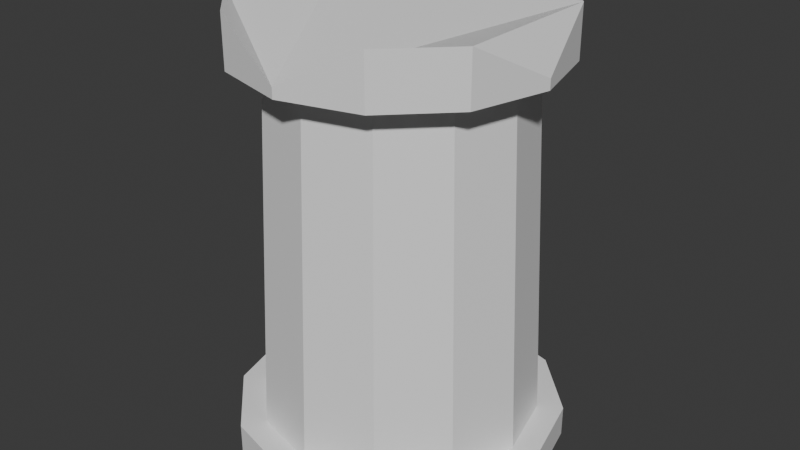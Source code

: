 # Source: rook_v01.blend  (saved by Blender 5.0.119; exported with 4.5.12 LTS)
import bpy
from mathutils import Matrix  # noqa: F401  (used for matrix-valued properties, if any)

bpy.ops.wm.read_factory_settings(use_empty=True)
scene = bpy.context.scene
scene.name = 'Scene'

# ---- collections
col_collection = bpy.data.collections.new('Collection'); scene.collection.children.link(col_collection)
col_rook = bpy.data.collections.new('Rook'); scene.collection.children.link(col_rook)

# ---- materials (node trees are filled in below, after node groups)
mat_chess_white = bpy.data.materials.new('Chess_White')

# ---- material node trees
mat_chess_white.use_nodes = True; mat_chess_white.node_tree.nodes.clear()
_N = mat_chess_white.node_tree.nodes; _L = mat_chess_white.node_tree.links
n0 = _N.new('ShaderNodeBsdfPrincipled'); n0.name = 'Principled BSDF'; n0.location = (-200, 100)
n0.inputs[0].default_value = (0.8714, 0.8714, 0.8714, 1.0)
n1 = _N.new('ShaderNodeOutputMaterial'); n1.name = 'Material Output'; n1.location = (200, 100)
_L.new(n0.outputs[0], n1.inputs[0])
n1.is_active_output = True

# ---- world
world_world = bpy.data.worlds.new('World'); scene.world = world_world
world_world.use_nodes = True; world_world.node_tree.nodes.clear()
_N = world_world.node_tree.nodes; _L = world_world.node_tree.links
n0 = _N.new('ShaderNodeOutputWorld'); n0.name = 'World Output'; n0.location = (200, 100)
n1 = _N.new('ShaderNodeBackground'); n1.name = 'Background'; n1.location = (-200, 100)
n1.inputs[0].default_value = (0.05088, 0.05088, 0.05088, 1.0)
_L.new(n1.outputs[0], n0.inputs[0])
n0.is_active_output = True
world_world.color = (0.05088, 0.05088, 0.05088)
world_world.sun_shadow_jitter_overblur = 0.0

# ---- meshes
me_cylinder = bpy.data.meshes.new('Cylinder')
me_cylinder.from_pydata([(0.0, 0.32, -0.03), (0.0, 0.32, 0.03), (0.16, 0.2771, -0.03), (0.16, 0.2771, 0.03), (0.2771, 0.16, -0.03), (0.2771, 0.16, 0.03), (0.32, 0.0, -0.03), (0.32, 0.0, 0.03), (0.2771, -0.16, -0.03), (0.2771, -0.16, 0.03), (0.16, -0.2771, -0.03), (0.16, -0.2771, 0.03), (0.0, -0.32, -0.03), (0.0, -0.32, 0.03), (-0.16, -0.2771, -0.03), (-0.16, -0.2771, 0.03), (-0.2771, -0.16, -0.03), (-0.2771, -0.16, 0.03), (-0.32, 0.0, -0.03), (-0.32, 0.0, 0.03), (-0.2771, 0.16, -0.03), (-0.2771, 0.16, 0.03), (-0.16, 0.2771, -0.03), (-0.16, 0.2771, 0.03)], [], [(0, 1, 3, 2), (2, 3, 5, 4), (4, 5, 7, 6), (6, 7, 9, 8), (8, 9, 11, 10), (10, 11, 13, 12), (12, 13, 15, 14), (14, 15, 17, 16), (16, 17, 19, 18), (18, 19, 21, 20), (3, 1, 23, 21, 19, 17, 15, 13, 11, 9, 7, 5), (20, 21, 23, 22), (22, 23, 1, 0), (0, 2, 4, 6, 8, 10, 12, 14, 16, 18, 20, 22)])
_uv = me_cylinder.uv_layers.new(name='UVMap')
_uv.uv.foreach_set('vector', [1.0, 0.5, 1.0, 1.0, 0.9167, 1.0, 0.9167, 0.5, 0.9167, 0.5, 0.9167, 1.0, 0.8333, 1.0, 0.8333, 0.5, 0.8333, 0.5, 0.8333, 1.0, 0.75, 1.0, 0.75, 0.5, 0.75, 0.5, 0.75, 1.0, 0.6667, 1.0, 0.6667, 0.5, 0.6667, 0.5, 0.6667, 1.0, 0.5833, 1.0, 0.5833, 0.5, 0.5833, 0.5, 0.5833, 1.0, 0.5, 1.0, 0.5, 0.5, 0.5, 0.5, 0.5, 1.0, 0.4167, 1.0, 0.4167, 0.5, 0.4167, 0.5, 0.4167, 1.0, 0.3333, 1.0, 0.3333, 0.5, 0.3333, 0.5, 0.3333, 1.0, 0.25, 1.0, 0.25, 0.5, 0.25, 0.5, 0.25, 1.0, 0.1667, 1.0, 0.1667, 0.5, 0.37, 0.4578, 0.25, 0.49, 0.13, 0.4578, 0.04215, 0.37, 0.01, 0.25, 0.04215, 0.13, 0.13, 0.04215, 0.25, 0.01, 0.37, 0.04215, 0.4578, 0.13, 0.49, 0.25, 0.4578, 0.37, 0.1667, 0.5, 0.1667, 1.0, 0.08333, 1.0, 0.08333, 0.5, 0.08333, 0.5, 0.08333, 1.0, 7.451e-08, 1.0, 7.451e-08, 0.5, 0.75, 0.49, 0.87, 0.4578, 0.9578, 0.37, 0.99, 0.25, 0.9578, 0.13, 0.87, 0.04215, 0.75, 0.01, 0.63, 0.04215, 0.5422, 0.13, 0.51, 0.25, 0.5422, 0.37, 0.63, 0.4578])
me_cylinder.materials.append(mat_chess_white)
me_cylinder.update()
me_cylinder_001 = bpy.data.meshes.new('Cylinder.001')
me_cylinder_001.from_pydata([(0.0, 0.27, -0.35), (0.0, 0.24, 0.35), (0.135, 0.2338, -0.35), (0.12, 0.2078, 0.35), (0.2338, 0.135, -0.35), (0.2078, 0.12, 0.35), (0.27, 0.0, -0.35), (0.24, 0.0, 0.35), (0.2338, -0.135, -0.35), (0.2078, -0.12, 0.35), (0.135, -0.2338, -0.35), (0.12, -0.2078, 0.35), (0.0, -0.27, -0.35), (0.0, -0.24, 0.35), (-0.135, -0.2338, -0.35), (-0.12, -0.2078, 0.35), (-0.2338, -0.135, -0.35), (-0.2078, -0.12, 0.35), (-0.27, 0.0, -0.35), (-0.24, 0.0, 0.35), (-0.2338, 0.135, -0.35), (-0.2078, 0.12, 0.35), (-0.135, 0.2338, -0.35), (-0.12, 0.2078, 0.35)], [], [(0, 1, 3, 2), (2, 3, 5, 4), (4, 5, 7, 6), (6, 7, 9, 8), (8, 9, 11, 10), (10, 11, 13, 12), (12, 13, 15, 14), (14, 15, 17, 16), (16, 17, 19, 18), (18, 19, 21, 20), (3, 1, 23, 21, 19, 17, 15, 13, 11, 9, 7, 5), (20, 21, 23, 22), (22, 23, 1, 0), (0, 2, 4, 6, 8, 10, 12, 14, 16, 18, 20, 22)])
_uv = me_cylinder_001.uv_layers.new(name='UVMap')
_uv.uv.foreach_set('vector', [1.0, 0.5, 1.0, 1.0, 0.9167, 1.0, 0.9167, 0.5, 0.9167, 0.5, 0.9167, 1.0, 0.8333, 1.0, 0.8333, 0.5, 0.8333, 0.5, 0.8333, 1.0, 0.75, 1.0, 0.75, 0.5, 0.75, 0.5, 0.75, 1.0, 0.6667, 1.0, 0.6667, 0.5, 0.6667, 0.5, 0.6667, 1.0, 0.5833, 1.0, 0.5833, 0.5, 0.5833, 0.5, 0.5833, 1.0, 0.5, 1.0, 0.5, 0.5, 0.5, 0.5, 0.5, 1.0, 0.4167, 1.0, 0.4167, 0.5, 0.4167, 0.5, 0.4167, 1.0, 0.3333, 1.0, 0.3333, 0.5, 0.3333, 0.5, 0.3333, 1.0, 0.25, 1.0, 0.25, 0.5, 0.25, 0.5, 0.25, 1.0, 0.1667, 1.0, 0.1667, 0.5, 0.37, 0.4578, 0.25, 0.49, 0.13, 0.4578, 0.04215, 0.37, 0.01, 0.25, 0.04215, 0.13, 0.13, 0.04215, 0.25, 0.01, 0.37, 0.04215, 0.4578, 0.13, 0.49, 0.25, 0.4578, 0.37, 0.1667, 0.5, 0.1667, 1.0, 0.08333, 1.0, 0.08333, 0.5, 0.08333, 0.5, 0.08333, 1.0, 7.451e-08, 1.0, 7.451e-08, 0.5, 0.75, 0.49, 0.87, 0.4578, 0.9578, 0.37, 0.99, 0.25, 0.9578, 0.13, 0.87, 0.04215, 0.75, 0.01, 0.63, 0.04215, 0.5422, 0.13, 0.51, 0.25, 0.5422, 0.37, 0.63, 0.4578])
me_cylinder_001.materials.append(mat_chess_white)
me_cylinder_001.update()
me_cylinder_002 = bpy.data.meshes.new('Cylinder.002')
me_cylinder_002.from_pydata([(0.0, 0.3, -0.05), (0.0, 0.3, -0.03), (0.15, 0.2598, -0.05), (0.15, 0.2598, 0.05), (0.2598, 0.15, -0.05), (0.2598, 0.15, 0.05), (0.3, 0.0, -0.05), (0.3, 0.0, -0.03), (0.2598, -0.15, -0.05), (0.2598, -0.15, 0.05), (0.15, -0.2598, -0.05), (0.15, -0.2598, 0.05), (0.0, -0.3, -0.05), (0.0, -0.3, -0.03), (-0.15, -0.2598, -0.05), (-0.15, -0.2598, 0.05), (-0.2598, -0.15, -0.05), (-0.2598, -0.15, 0.05), (-0.3, 0.0, -0.05), (-0.3, 0.0, -0.03), (-0.2598, 0.15, -0.05), (-0.2598, 0.15, 0.05), (-0.15, 0.2598, -0.05), (-0.15, 0.2598, 0.05)], [], [(0, 1, 3, 2), (2, 3, 5, 4), (4, 5, 7, 6), (6, 7, 9, 8), (8, 9, 11, 10), (10, 11, 13, 12), (12, 13, 15, 14), (14, 15, 17, 16), (16, 17, 19, 18), (18, 19, 21, 20), (3, 1, 23, 21, 19, 17, 15, 13, 11, 9, 7, 5), (20, 21, 23, 22), (22, 23, 1, 0), (0, 2, 4, 6, 8, 10, 12, 14, 16, 18, 20, 22)])
_uv = me_cylinder_002.uv_layers.new(name='UVMap')
_uv.uv.foreach_set('vector', [1.0, 0.5, 1.0, 1.0, 0.9167, 1.0, 0.9167, 0.5, 0.9167, 0.5, 0.9167, 1.0, 0.8333, 1.0, 0.8333, 0.5, 0.8333, 0.5, 0.8333, 1.0, 0.75, 1.0, 0.75, 0.5, 0.75, 0.5, 0.75, 1.0, 0.6667, 1.0, 0.6667, 0.5, 0.6667, 0.5, 0.6667, 1.0, 0.5833, 1.0, 0.5833, 0.5, 0.5833, 0.5, 0.5833, 1.0, 0.5, 1.0, 0.5, 0.5, 0.5, 0.5, 0.5, 1.0, 0.4167, 1.0, 0.4167, 0.5, 0.4167, 0.5, 0.4167, 1.0, 0.3333, 1.0, 0.3333, 0.5, 0.3333, 0.5, 0.3333, 1.0, 0.25, 1.0, 0.25, 0.5, 0.25, 0.5, 0.25, 1.0, 0.1667, 1.0, 0.1667, 0.5, 0.37, 0.4578, 0.25, 0.49, 0.13, 0.4578, 0.04215, 0.37, 0.01, 0.25, 0.04215, 0.13, 0.13, 0.04215, 0.25, 0.01, 0.37, 0.04215, 0.4578, 0.13, 0.49, 0.25, 0.4578, 0.37, 0.1667, 0.5, 0.1667, 1.0, 0.08333, 1.0, 0.08333, 0.5, 0.08333, 0.5, 0.08333, 1.0, 7.451e-08, 1.0, 7.451e-08, 0.5, 0.75, 0.49, 0.87, 0.4578, 0.9578, 0.37, 0.99, 0.25, 0.9578, 0.13, 0.87, 0.04215, 0.75, 0.01, 0.63, 0.04215, 0.5422, 0.13, 0.51, 0.25, 0.5422, 0.37, 0.63, 0.4578])
me_cylinder_002.materials.append(mat_chess_white)
me_cylinder_002.update()

# ---- objects
ob_rook_base = bpy.data.objects.new('Rook_Base', me_cylinder)
ob_rook_body = bpy.data.objects.new('Rook_Body', me_cylinder_001)
ob_rook_crown = bpy.data.objects.new('Rook_Crown', me_cylinder_002)
ob_rook = bpy.data.objects.new('Rook', None)

# ---- transforms, parenting, visibility, modifiers, constraints
ob_rook_base.parent = ob_rook
ob_rook_base.location = (0.0, 0.0, 0.03)
ob_rook_body.parent = ob_rook
ob_rook_body.location = (0.0, 0.0, 0.41)
ob_rook_crown.parent = ob_rook
ob_rook_crown.location = (0.0, 0.0, 0.81)
ob_rook.location = (0.0, 0.0, 0.0)
ob_rook.empty_display_size = 0.3

# ---- collection membership
col_rook.objects.link(ob_rook_base)
col_rook.objects.link(ob_rook_body)
col_rook.objects.link(ob_rook_crown)
col_rook.objects.link(ob_rook)

# ---- scene / render settings (as saved in the file)
scene.frame_start = 1; scene.frame_end = 250; scene.frame_set(1)
scene.render.engine = 'BLENDER_EEVEE_NEXT'
scene.render.bake_bias = 0.0
scene.render.bake_samples = 0
scene.cycles.sampling_pattern = 'TABULATED_SOBOL'
scene.eevee.use_volume_custom_range = False
bpy.context.view_layer.update()

# ---- added for rendering (the .blend has no active camera and no usable light): camera, sun
cam_auto = bpy.data.cameras.new('AutoCamera')
cam_auto.lens = 50.0
cam_auto.sensor_width = 36.0
cam_auto.clip_end = 1000.0
ob_auto_camera = bpy.data.objects.new('AutoCamera', cam_auto)
scene.collection.objects.link(ob_auto_camera)
ob_auto_camera.location = (1.15516, -1.38619, 1.35413)
ob_auto_camera.rotation_euler = (1.09748, -7.21219e-08, 0.694738)
scene.camera = ob_auto_camera
light_auto_sun = bpy.data.lights.new('AutoSun', 'SUN')
light_auto_sun.energy = 3.0
light_auto_sun.angle = 0.0523599
ob_auto_sun = bpy.data.objects.new('AutoSun', light_auto_sun)
scene.collection.objects.link(ob_auto_sun)
ob_auto_sun.rotation_euler = (0.872665, 0.174533, 0.523599)
bpy.context.view_layer.update()
